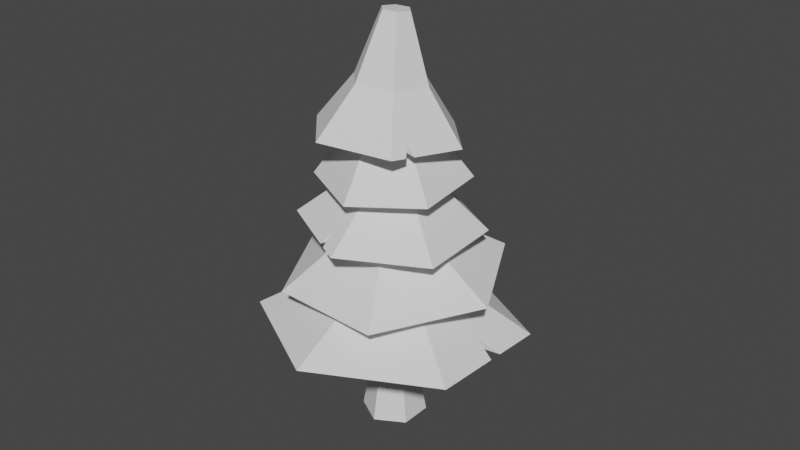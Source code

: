 # Source: edgy-pine-tree.blend  (saved by Blender 2.82.7; exported with 4.5.12 LTS)
import bpy
from mathutils import Matrix  # noqa: F401  (used for matrix-valued properties, if any)

bpy.ops.wm.read_factory_settings(use_empty=True)
scene = bpy.context.scene
scene.name = 'Scene'

# ---- collections
col_collection = bpy.data.collections.new('Collection'); scene.collection.children.link(col_collection)

# ---- world
world_world = bpy.data.worlds.new('World'); scene.world = world_world
world_world.use_nodes = True; world_world.node_tree.nodes.clear()
_N = world_world.node_tree.nodes; _L = world_world.node_tree.links
n0 = _N.new('ShaderNodeOutputWorld'); n0.name = 'World Output'; n0.location = (300, 300)
n1 = _N.new('ShaderNodeBackground'); n1.name = 'Background'; n1.location = (10, 300)
n1.inputs[0].default_value = (0.05088, 0.05088, 0.05088, 1.0)
_L.new(n1.outputs[0], n0.inputs[0])
n0.is_active_output = True
world_world.color = (0.05088, 0.05088, 0.05088)
world_world.use_sun_shadow = False
world_world.sun_shadow_jitter_overblur = 0.0

# ---- meshes
me_cylinder_012 = bpy.data.meshes.new('Cylinder.012')
me_cylinder_012.from_pydata([(3.749e-08, 2.887, -1.0), (-3.373e-06, 0.5481, 1.312), (2.5, 1.444, -1.0), (0.4747, 0.274, 1.312), (2.5, -1.444, -1.0), (0.4747, -0.274, 1.312), (-2.149e-07, -2.887, -1.0), (-3.416e-06, -0.5481, 1.312), (-2.5, -1.444, -1.0), (-0.4747, -0.274, 1.312), (-2.5, 1.444, -1.0), (-0.4747, 0.274, 1.312), (-1.083e-06, 1.458, -3.143e-09), (1.262, 0.7289, -1.571e-09), (1.262, -0.7289, 1.571e-09), (-1.096e-06, -1.458, 3.143e-09), (-1.262, -0.7289, 1.571e-09), (-1.262, 0.7289, -1.571e-09), (-1.056e-06, 2.493, -0.9528), (2.159, 1.246, -0.9528), (2.159, -1.246, -0.9528), (-1.181e-06, -2.493, -0.9528), (-2.159, -1.246, -0.9528), (-2.159, 1.246, -0.9528), (1.655, 1.538, -0.9528), (1.719, 1.895, -1.0), (2.008, 1.728, -1.0), (1.689, 1.585, -0.7715), (-2.181, 0.9359, -7.074), (-1.552, 0.7436, -5.771), (-1.329, 1.862, -7.09), (-1.002, 1.341, -5.781), (-0.1072, 1.586, -7.146), (-0.2132, 1.164, -5.818), (0.2633, 0.385, -7.185), (0.02593, 0.3878, -5.843), (-0.5885, -0.5409, -7.169), (-0.524, -0.21, -5.832), (-1.811, -0.2654, -7.113), (-1.313, -0.03214, -5.796), (-0.7496, 1.067, -4.451), (-1.173, 0.6068, -4.443), (-0.1424, 0.93, -4.479), (0.04163, 0.3331, -4.499), (-0.3815, -0.1269, -4.49), (-0.9887, 0.009995, -4.463), (-5.665, 1.617, -4.926), (-2.281, 0.8134, -3.363), (-2.131, 5.481, -4.912), (-1.057, 2.152, -3.358), (2.975, 4.348, -4.966), (0.7115, 1.759, -3.377), (4.548, -0.6486, -5.033), (1.256, 0.02865, -3.4), (1.014, -4.512, -5.047), (0.03211, -1.31, -3.405), (-4.092, -3.38, -4.994), (-1.736, -0.9172, -3.387), (-3.523, 1.119, -4.258), (-1.457, 3.377, -4.249), (1.527, 2.715, -4.281), (2.445, -0.2051, -4.32), (0.3802, -2.463, -4.328), (-2.604, -1.801, -4.297), (-4.532, 1.363, -4.864), (-1.774, 4.378, -4.853), (2.21, 3.494, -4.894), (3.437, -0.4051, -4.947), (0.6794, -3.42, -4.958), (-3.305, -2.536, -4.916), (-0.1688, 5.046, -4.933), (0.359, 4.929, -4.938), (-0.009896, 3.987, -4.871), (0.05682, 4.156, -4.647), (-3.569, 3.553, -3.503), (-1.164, 1.357, -2.228), (0.6076, 4.656, -3.814), (0.2825, 1.74, -2.336), (3.607, 1.555, -4.158), (1.321, 0.6655, -2.455), (2.43, -2.649, -4.192), (0.9136, -0.7909, -2.467), (-1.747, -3.753, -3.882), (-0.5329, -1.173, -2.359), (-4.746, -0.6519, -3.537), (-1.572, -0.09901, -2.24), (-2.13, 2.191, -2.998), (0.3105, 2.836, -3.179), (2.063, 1.024, -3.38), (1.375, -1.433, -3.4), (-1.065, -2.078, -3.219), (-2.818, -0.2661, -3.018), (-3.09, 3.064, -3.525), (0.4327, 3.994, -3.787), (2.962, 1.379, -4.077), (1.97, -2.167, -4.106), (-1.553, -3.098, -3.844), (-4.082, -0.4826, -3.554), (-3.253, -2.195, -3.709), (-3.55, -1.888, -3.675), (-2.906, -1.699, -3.689), (-2.878, -1.704, -3.478), (-1.598, 3.565, -2.817), (-0.4981, 1.503, -1.254), (1.871, 2.999, -2.98), (0.7036, 1.307, -1.31), (3.127, -0.3055, -2.985), (1.139, 0.1623, -1.312), (0.9141, -3.043, -2.828), (0.3721, -0.7858, -1.257), (-2.555, -2.476, -2.665), (-0.8296, -0.5895, -1.201), (-3.812, 0.828, -2.66), (-1.265, 0.5549, -1.199), (-0.9555, 2.234, -2.142), (1.072, 1.903, -2.237), (1.806, -0.02786, -2.24), (0.5127, -1.628, -2.148), (-1.515, -1.296, -2.053), (-2.249, 0.6346, -2.05), (-1.411, 3.099, -2.768), (1.566, 2.613, -2.907), (2.643, -0.2219, -2.912), (0.7446, -2.57, -2.777), (-2.232, -2.084, -2.637), (-3.31, 0.7506, -2.633), (2.203, -0.766, -2.88), (2.654, -0.8906, -2.952), (2.486, -1.098, -2.94), (2.235, -0.793, -2.712), (-1.283, 2.899, -1.738), (-0.1154, 1.004, 0.1698), (1.542, 2.467, -1.942), (0.8629, 0.854, 0.0989), (2.57, -0.219, -2.066), (1.219, -0.07643, 0.05601), (0.7732, -2.473, -1.985), (0.5967, -0.8573, 0.084), (-2.051, -2.042, -1.781), (-0.3817, -0.7077, 0.1549), (-3.079, 0.6447, -1.657), (-0.7377, 0.2227, 0.1978), (-0.6413, 1.722, -0.9293), (1.009, 1.47, -1.049), (1.61, -0.09992, -1.121), (0.5602, -1.417, -1.074), (-1.091, -1.165, -0.9545), (-1.691, 0.4048, -0.8821), (-1.089, 2.435, -1.687), (1.253, 2.077, -1.857), (2.105, -0.1503, -1.96), (0.6155, -2.02, -1.893), (-1.727, -1.662, -1.723), (-2.579, 0.5659, -1.62)], [], [(12, 1, 3, 13), (13, 3, 5, 14), (14, 5, 7, 15), (15, 7, 9, 16), (3, 1, 11, 9, 7, 5), (16, 9, 11, 17), (17, 11, 1, 12), (4, 6, 21, 20), (10, 17, 12, 0), (8, 16, 17, 10), (6, 15, 16, 8), (4, 14, 15, 6), (2, 13, 14, 4), (0, 12, 13, 2, 26, 27, 25), (18, 24, 19, 20, 21, 22, 23), (10, 0, 18, 23), (6, 8, 22, 21), (2, 4, 20, 19), (8, 10, 23, 22), (0, 25, 24, 18), (27, 24, 25), (24, 26, 2, 19), (24, 27, 26), (28, 29, 31, 30), (30, 31, 33, 32), (32, 33, 35, 34), (34, 35, 37, 36), (37, 35, 43, 44), (36, 37, 39, 38), (38, 39, 29, 28), (28, 30, 32, 34, 36, 38), (40, 41, 45, 44, 43, 42), (33, 31, 40, 42), (39, 37, 44, 45), (31, 29, 41, 40), (35, 33, 42, 43), (29, 39, 45, 41), (58, 47, 49, 59), (59, 49, 51, 60), (60, 51, 53, 61), (61, 53, 55, 62), (49, 47, 57, 55, 53, 51), (62, 55, 57, 63), (63, 57, 47, 58), (50, 52, 67, 66), (56, 63, 58, 46), (54, 62, 63, 56), (52, 61, 62, 54), (50, 60, 61, 52), (73, 60, 50, 71), (46, 58, 59, 48), (64, 65, 72, 66, 67, 68, 69), (56, 46, 64, 69), (52, 54, 68, 67), (48, 70, 72, 65), (54, 56, 69, 68), (46, 48, 65, 64), (72, 71, 50, 66), (71, 72, 73), (70, 73, 72), (59, 60, 73), (48, 59, 73, 70), (86, 75, 77, 87), (87, 77, 79, 88), (88, 79, 81, 89), (89, 81, 83, 90), (77, 75, 85, 83, 81, 79), (90, 83, 85, 91), (91, 85, 75, 86), (78, 80, 95, 94), (84, 91, 86, 74), (82, 90, 91, 84, 99, 101, 98), (80, 89, 90, 82), (78, 88, 89, 80), (76, 87, 88, 78), (74, 86, 87, 76), (92, 93, 94, 95, 96, 100, 97), (84, 74, 92, 97), (80, 82, 96, 95), (76, 78, 94, 93), (82, 98, 100, 96), (74, 76, 93, 92), (100, 99, 84, 97), (101, 100, 98), (100, 101, 99), (114, 103, 105, 115), (115, 105, 107, 116), (116, 107, 109, 117), (117, 109, 111, 118), (105, 103, 113, 111, 109, 107), (118, 111, 113, 119), (119, 113, 103, 114), (106, 127, 126, 122), (112, 119, 114, 102), (110, 118, 119, 112), (108, 117, 118, 110), (106, 116, 117, 108, 128, 129, 127), (104, 115, 116, 106), (102, 114, 115, 104), (120, 121, 122, 126, 123, 124, 125), (112, 102, 120, 125), (108, 110, 124, 123), (104, 106, 122, 121), (110, 112, 125, 124), (102, 104, 121, 120), (126, 128, 108, 123), (129, 126, 127), (126, 129, 128), (142, 131, 133, 143), (143, 133, 135, 144), (144, 135, 137, 145), (145, 137, 139, 146), (133, 131, 141, 139, 137, 135), (146, 139, 141, 147), (147, 141, 131, 142), (136, 138, 152, 151), (140, 147, 142, 130), (138, 146, 147, 140), (136, 145, 146, 138), (134, 144, 145, 136), (132, 143, 144, 134), (130, 142, 143, 132), (148, 149, 150, 151, 152, 153), (132, 134, 150, 149), (138, 140, 153, 152), (130, 132, 149, 148), (134, 136, 151, 150), (140, 130, 148, 153)])
_k = set([(0, 10), (0, 12), (0, 18), (0, 25), (1, 3), (1, 11), (1, 12), (2, 4), (2, 13), (2, 19), (2, 26), (3, 5), (3, 13), (4, 6), (4, 14), (4, 20), (5, 7), (5, 14), (6, 8), (6, 15), (6, 21), (7, 9), (7, 15), (8, 10), (8, 16), (8, 22), (9, 11), (9, 16), (10, 17), (10, 23), (11, 17), (12, 13), (12, 17), (13, 14), (14, 15), (15, 16), (16, 17), (18, 23), (18, 24), (19, 20), (19, 24), (20, 21), (21, 22), (22, 23), (24, 25), (24, 26), (24, 27), (25, 27), (26, 27), (28, 29), (28, 30), (28, 38), (29, 31), (29, 39), (29, 41), (30, 31), (30, 32), (31, 33), (31, 40), (32, 33), (32, 34), (33, 35), (33, 42), (34, 35), (34, 36), (35, 37), (35, 43), (36, 37), (36, 38), (37, 39), (37, 44), (38, 39), (39, 45), (40, 41), (40, 42), (41, 45), (42, 43), (43, 44), (44, 45), (46, 48), (46, 56), (46, 58), (46, 64), (47, 49), (47, 57), (47, 58), (48, 59), (48, 65), (48, 70), (49, 51), (49, 59), (50, 52), (50, 60), (50, 66), (50, 71), (51, 53), (51, 60), (52, 54), (52, 61), (52, 67), (53, 55), (53, 61), (54, 56), (54, 62), (54, 68), (55, 57), (55, 62), (56, 63), (56, 69), (57, 63), (58, 59), (58, 63), (59, 60), (59, 73), (60, 61), (60, 73), (61, 62), (62, 63), (64, 65), (64, 69), (65, 72), (66, 67), (66, 72), (67, 68), (68, 69), (70, 72), (70, 73), (71, 72), (71, 73), (72, 73), (74, 76), (74, 84), (74, 86), (74, 92), (75, 77), (75, 85), (75, 86), (76, 78), (76, 87), (76, 93), (77, 79), (77, 87), (78, 80), (78, 88), (78, 94), (79, 81), (79, 88), (80, 82), (80, 89), (80, 95), (81, 83), (81, 89), (82, 90), (82, 96), (82, 98), (83, 85), (83, 90), (84, 91), (84, 97), (84, 99), (85, 91), (86, 87), (86, 91), (87, 88), (88, 89), (89, 90), (90, 91), (92, 93), (92, 97), (93, 94), (94, 95), (95, 96), (96, 100), (97, 100), (98, 100), (98, 101), (99, 100), (99, 101), (100, 101), (102, 104), (102, 112), (102, 114), (102, 120), (103, 105), (103, 113), (103, 114), (104, 106), (104, 115), (104, 121), (105, 107), (105, 115), (106, 116), (106, 122), (106, 127), (107, 109), (107, 116), (108, 110), (108, 117), (108, 123), (108, 128), (109, 111), (109, 117), (110, 112), (110, 118), (110, 124), (111, 113), (111, 118), (112, 119), (112, 125), (113, 119), (114, 115), (114, 119), (115, 116), (116, 117), (117, 118), (118, 119), (120, 121), (120, 125), (121, 122), (122, 126), (123, 124), (123, 126), (124, 125), (126, 127), (126, 128), (126, 129), (127, 129), (128, 129), (130, 132), (130, 140), (130, 142), (130, 148), (131, 133), (131, 141), (131, 142), (132, 134), (132, 143), (132, 149), (133, 135), (133, 143), (134, 136), (134, 144), (134, 150), (135, 137), (135, 144), (136, 138), (136, 145), (136, 151), (137, 139), (137, 145), (138, 140), (138, 146), (138, 152), (139, 141), (139, 146), (140, 147), (140, 153), (141, 147), (142, 143), (142, 147), (143, 144), (144, 145), (145, 146), (146, 147), (148, 149), (148, 153), (149, 150), (150, 151), (151, 152), (152, 153)])
me_cylinder_012.attributes.new('sharp_edge', 'BOOLEAN', 'EDGE').data.foreach_set('value', [ (min(e.vertices), max(e.vertices)) in _k for e in me_cylinder_012.edges])
_uv = me_cylinder_012.uv_layers.new(name='UVMap')
_uv.uv.foreach_set('vector', [1.0, 0.75, 1.0, 1.0, 0.8333, 1.0, 0.8333, 0.75, 0.8333, 0.75, 0.8333, 1.0, 0.6667, 1.0, 0.6667, 0.75, 0.6667, 0.75, 0.6667, 1.0, 0.5, 1.0, 0.5, 0.75, 0.5, 0.75, 0.5, 1.0, 0.3333, 1.0, 0.3333, 0.75, 0.4578, 0.37, 0.25, 0.49, 0.04215, 0.37, 0.04215, 0.13, 0.25, 0.01, 0.4578, 0.13, 0.3333, 0.75, 0.3333, 1.0, 0.1667, 1.0, 0.1667, 0.75, 0.1667, 0.75, 0.1667, 1.0, -8.941e-08, 1.0, -8.941e-08, 0.75, 0.6667, 0.5, 0.5, 0.5, 0.5, 0.5, 0.6667, 0.5, 0.1667, 0.5, 0.1667, 0.75, -8.941e-08, 0.75, -8.941e-08, 0.5, 0.3333, 0.5, 0.3333, 0.75, 0.1667, 0.75, 0.1667, 0.5, 0.5, 0.5, 0.5, 0.75, 0.3333, 0.75, 0.3333, 0.5, 0.6667, 0.5, 0.6667, 0.75, 0.5, 0.75, 0.5, 0.5, 0.8333, 0.5, 0.8333, 0.75, 0.6667, 0.75, 0.6667, 0.5, 1.0, 0.5, 1.0, 0.75, 0.8333, 0.75, 0.8333, 0.5, 0.8662, 0.5, 0.8731, 0.5571, 0.8854, 0.5, 0.75, 0.49, 0.9093, 0.398, 0.9578, 0.37, 0.9578, 0.13, 0.75, 0.01, 0.5422, 0.13, 0.5422, 0.37, 0.1667, 0.5, -8.941e-08, 0.5, -8.941e-08, 0.5, 0.1667, 0.5, 0.5, 0.5, 0.3333, 0.5, 0.3333, 0.5, 0.5, 0.5, 0.8333, 0.5, 0.6667, 0.5, 0.6667, 0.5, 0.8333, 0.5, 0.3333, 0.5, 0.1667, 0.5, 0.1667, 0.5, 0.3333, 0.5, 1.0, 0.5, 0.8854, 0.5, 0.8723, 0.5, 1.0, 0.5, 0.8731, 0.5571, 0.8723, 0.5, 0.8854, 0.5, 0.8723, 0.5, 0.8662, 0.5, 0.8333, 0.5, 0.8333, 0.5, 0.8723, 0.5, 0.8731, 0.5571, 0.8662, 0.5, 1.0, 0.5, 1.0, 1.0, 0.8333, 1.0, 0.8333, 0.5, 0.8333, 0.5, 0.8333, 1.0, 0.6667, 1.0, 0.6667, 0.5, 0.6667, 0.5, 0.6667, 1.0, 0.5, 1.0, 0.5, 0.5, 0.5, 0.5, 0.5, 1.0, 0.3333, 1.0, 0.3333, 0.5, 0.3333, 1.0, 0.5, 1.0, 0.5, 1.0, 0.3333, 1.0, 0.3333, 0.5, 0.3333, 1.0, 0.1667, 1.0, 0.1667, 0.5, 0.1667, 0.5, 0.1667, 1.0, -8.941e-08, 1.0, -8.941e-08, 0.5, 0.75, 0.49, 0.9578, 0.37, 0.9578, 0.13, 0.75, 0.01, 0.5422, 0.13, 0.5422, 0.37, 0.4578, 0.37, 0.25, 0.49, 0.04215, 0.37, 0.04215, 0.13, 0.25, 0.01, 0.4578, 0.13, 0.6667, 1.0, 0.8333, 1.0, 0.8333, 1.0, 0.6667, 1.0, 0.1667, 1.0, 0.3333, 1.0, 0.3333, 1.0, 0.1667, 1.0, 0.8333, 1.0, 1.0, 1.0, 1.0, 1.0, 0.8333, 1.0, 0.5, 1.0, 0.6667, 1.0, 0.6667, 1.0, 0.5, 1.0, -8.941e-08, 1.0, 0.1667, 1.0, 0.1667, 1.0, -8.941e-08, 1.0, 1.0, 0.75, 1.0, 1.0, 0.8333, 1.0, 0.8333, 0.75, 0.8333, 0.75, 0.8333, 1.0, 0.6667, 1.0, 0.6667, 0.75, 0.6667, 0.75, 0.6667, 1.0, 0.5, 1.0, 0.5, 0.75, 0.5, 0.75, 0.5, 1.0, 0.3333, 1.0, 0.3333, 0.75, 0.4578, 0.37, 0.25, 0.49, 0.04215, 0.37, 0.04215, 0.13, 0.25, 0.01, 0.4578, 0.13, 0.3333, 0.75, 0.3333, 1.0, 0.1667, 1.0, 0.1667, 0.75, 0.1667, 0.75, 0.1667, 1.0, -8.941e-08, 1.0, -8.941e-08, 0.75, 0.6667, 0.5, 0.5, 0.5, 0.5, 0.5, 0.6667, 0.5, 0.1667, 0.5, 0.1667, 0.75, -8.941e-08, 0.75, -8.941e-08, 0.5, 0.3333, 0.5, 0.3333, 0.75, 0.1667, 0.75, 0.1667, 0.5, 0.5, 0.5, 0.5, 0.75, 0.3333, 0.75, 0.3333, 0.5, 0.6667, 0.5, 0.6667, 0.75, 0.5, 0.75, 0.5, 0.5, 0.7581, 0.6074, 0.6667, 0.75, 0.6667, 0.5, 0.7521, 0.5, 1.0, 0.5, 1.0, 0.75, 0.8333, 0.75, 0.8333, 0.5, 0.75, 0.49, 0.9578, 0.37, 0.9578, 0.2637, 0.9578, 0.13, 0.75, 0.01, 0.5422, 0.13, 0.5422, 0.37, 0.1667, 0.5, -8.941e-08, 0.5, -8.941e-08, 0.5, 0.1667, 0.5, 0.5, 0.5, 0.3333, 0.5, 0.3333, 0.5, 0.5, 0.5, 0.8333, 0.5, 0.7693, 0.5, 0.7595, 0.5, 0.8333, 0.5, 0.3333, 0.5, 0.1667, 0.5, 0.1667, 0.5, 0.3333, 0.5, 1.0, 0.5, 0.8333, 0.5, 0.8333, 0.5, 1.0, 0.5, 0.7595, 0.5, 0.7521, 0.5, 0.6667, 0.5, 0.6667, 0.5, 0.7521, 0.5, 0.7595, 0.5, 0.7581, 0.6074, 0.7693, 0.5, 0.7581, 0.6074, 0.7595, 0.5, 0.8333, 0.75, 0.6667, 0.75, 0.7581, 0.6074, 0.8333, 0.5, 0.8333, 0.75, 0.7581, 0.6074, 0.7693, 0.5, 1.0, 0.75, 1.0, 1.0, 0.8333, 1.0, 0.8333, 0.75, 0.8333, 0.75, 0.8333, 1.0, 0.6667, 1.0, 0.6667, 0.75, 0.6667, 0.75, 0.6667, 1.0, 0.5, 1.0, 0.5, 0.75, 0.5, 0.75, 0.5, 1.0, 0.3333, 1.0, 0.3333, 0.75, 0.4578, 0.37, 0.25, 0.49, 0.04215, 0.37, 0.04215, 0.13, 0.25, 0.01, 0.4578, 0.13, 0.3333, 0.75, 0.3333, 1.0, 0.1667, 1.0, 0.1667, 0.75, 0.1667, 0.75, 0.1667, 1.0, -8.941e-08, 1.0, -8.941e-08, 0.75, 0.6667, 0.5, 0.5, 0.5, 0.5, 0.5, 0.6667, 0.5, 0.1667, 0.5, 0.1667, 0.75, -8.941e-08, 0.75, -8.941e-08, 0.5, 0.3333, 0.5, 0.3333, 0.75, 0.1667, 0.75, 0.1667, 0.5, 0.2331, 0.5, 0.2424, 0.5925, 0.2496, 0.5, 0.5, 0.5, 0.5, 0.75, 0.3333, 0.75, 0.3333, 0.5, 0.6667, 0.5, 0.6667, 0.75, 0.5, 0.75, 0.5, 0.5, 0.8333, 0.5, 0.8333, 0.75, 0.6667, 0.75, 0.6667, 0.5, 1.0, 0.5, 1.0, 0.75, 0.8333, 0.75, 0.8333, 0.5, 0.75, 0.49, 0.9578, 0.37, 0.9578, 0.13, 0.75, 0.01, 0.5422, 0.13, 0.5422, 0.2583, 0.5422, 0.37, 0.1667, 0.5, -8.941e-08, 0.5, -8.941e-08, 0.5, 0.1667, 0.5, 0.5, 0.5, 0.3333, 0.5, 0.3333, 0.5, 0.5, 0.5, 0.8333, 0.5, 0.6667, 0.5, 0.6667, 0.5, 0.8333, 0.5, 0.3333, 0.5, 0.2496, 0.5, 0.2442, 0.5, 0.3333, 0.5, 1.0, 0.5, 0.8333, 0.5, 0.8333, 0.5, 1.0, 0.5, 0.2442, 0.5, 0.2331, 0.5, 0.1667, 0.5, 0.1667, 0.5, 0.2424, 0.5925, 0.2442, 0.5, 0.2496, 0.5, 0.2442, 0.5, 0.2424, 0.5925, 0.2331, 0.5, 1.0, 0.75, 1.0, 1.0, 0.8333, 1.0, 0.8333, 0.75, 0.8333, 0.75, 0.8333, 1.0, 0.6667, 1.0, 0.6667, 0.75, 0.6667, 0.75, 0.6667, 1.0, 0.5, 1.0, 0.5, 0.75, 0.5, 0.75, 0.5, 1.0, 0.3333, 1.0, 0.3333, 0.75, 0.4578, 0.37, 0.25, 0.49, 0.04215, 0.37, 0.04215, 0.13, 0.25, 0.01, 0.4578, 0.13, 0.3333, 0.75, 0.3333, 1.0, 0.1667, 1.0, 0.1667, 0.75, 0.1667, 0.75, 0.1667, 1.0, -8.941e-08, 1.0, -8.941e-08, 0.75, 0.6667, 0.5, 0.631, 0.5, 0.628, 0.5, 0.6667, 0.5, 0.1667, 0.5, 0.1667, 0.75, -8.941e-08, 0.75, -8.941e-08, 0.5, 0.3333, 0.5, 0.3333, 0.75, 0.1667, 0.75, 0.1667, 0.5, 0.5, 0.5, 0.5, 0.75, 0.3333, 0.75, 0.3333, 0.5, 0.6667, 0.5, 0.6667, 0.75, 0.5, 0.75, 0.5, 0.5, 0.6184, 0.5, 0.6264, 0.5806, 0.631, 0.5, 0.8333, 0.5, 0.8333, 0.75, 0.6667, 0.75, 0.6667, 0.5, 1.0, 0.5, 1.0, 0.75, 0.8333, 0.75, 0.8333, 0.5, 0.75, 0.49, 0.9578, 0.37, 0.9578, 0.13, 0.9097, 0.1022, 0.75, 0.01, 0.5422, 0.13, 0.5422, 0.37, 0.1667, 0.5, -8.941e-08, 0.5, -8.941e-08, 0.5, 0.1667, 0.5, 0.5, 0.5, 0.3333, 0.5, 0.3333, 0.5, 0.5, 0.5, 0.8333, 0.5, 0.6667, 0.5, 0.6667, 0.5, 0.8333, 0.5, 0.3333, 0.5, 0.1667, 0.5, 0.1667, 0.5, 0.3333, 0.5, 1.0, 0.5, 0.8333, 0.5, 0.8333, 0.5, 1.0, 0.5, 0.628, 0.5, 0.6184, 0.5, 0.5, 0.5, 0.5, 0.5, 0.6264, 0.5806, 0.628, 0.5, 0.631, 0.5, 0.628, 0.5, 0.6264, 0.5806, 0.6184, 0.5, 1.0, 0.75, 1.0, 1.0, 0.8333, 1.0, 0.8333, 0.75, 0.8333, 0.75, 0.8333, 1.0, 0.6667, 1.0, 0.6667, 0.75, 0.6667, 0.75, 0.6667, 1.0, 0.5, 1.0, 0.5, 0.75, 0.5, 0.75, 0.5, 1.0, 0.3333, 1.0, 0.3333, 0.75, 0.4578, 0.37, 0.25, 0.49, 0.04215, 0.37, 0.04215, 0.13, 0.25, 0.01, 0.4578, 0.13, 0.3333, 0.75, 0.3333, 1.0, 0.1667, 1.0, 0.1667, 0.75, 0.1667, 0.75, 0.1667, 1.0, -8.941e-08, 1.0, -8.941e-08, 0.75, 0.5, 0.5, 0.3333, 0.5, 0.3333, 0.5, 0.5, 0.5, 0.1667, 0.5, 0.1667, 0.75, -8.941e-08, 0.75, -8.941e-08, 0.5, 0.3333, 0.5, 0.3333, 0.75, 0.1667, 0.75, 0.1667, 0.5, 0.5, 0.5, 0.5, 0.75, 0.3333, 0.75, 0.3333, 0.5, 0.6667, 0.5, 0.6667, 0.75, 0.5, 0.75, 0.5, 0.5, 0.8333, 0.5, 0.8333, 0.75, 0.6667, 0.75, 0.6667, 0.5, 1.0, 0.5, 1.0, 0.75, 0.8333, 0.75, 0.8333, 0.5, 0.75, 0.49, 0.9578, 0.37, 0.9578, 0.13, 0.75, 0.01, 0.5422, 0.13, 0.5422, 0.37, 0.8333, 0.5, 0.6667, 0.5, 0.6667, 0.5, 0.8333, 0.5, 0.3333, 0.5, 0.1667, 0.5, 0.1667, 0.5, 0.3333, 0.5, 1.0, 0.5, 0.8333, 0.5, 0.8333, 0.5, 1.0, 0.5, 0.6667, 0.5, 0.5, 0.5, 0.5, 0.5, 0.6667, 0.5, 0.1667, 0.5, -8.941e-08, 0.5, -8.941e-08, 0.5, 0.1667, 0.5])
me_cylinder_012.use_remesh_fix_poles = True
me_cylinder_012.use_remesh_preserve_attributes = False
me_cylinder_012.use_mirror_vertex_groups = False
me_cylinder_012.update()

# ---- objects
ob_cylinder_006 = bpy.data.objects.new('Cylinder.006', me_cylinder_012)

# ---- transforms, parenting, visibility, modifiers, constraints
ob_cylinder_006.location = (0.0, 0.0, 10.65)
ob_cylinder_006.rotation_euler = (-0.03774, -0.07791, -1.347)
ob_cylinder_006.scale = (0.7954, 0.7939, 1.506)
ob_cylinder_006.lineart.crease_threshold = 0.0

# ---- collection membership
col_collection.objects.link(ob_cylinder_006)

# ---- scene / render settings (as saved in the file)
scene.frame_start = 1; scene.frame_end = 250; scene.frame_set(1)
scene.render.engine = 'BLENDER_EEVEE_NEXT'
scene.cycles.use_denoising = False
scene.cycles.samples = 128
scene.cycles.sampling_pattern = 'TABULATED_SOBOL'
scene.cycles.use_adaptive_sampling = False
scene.cycles.use_light_tree = False
scene.view_settings.view_transform = 'Filmic'
bpy.context.view_layer.update()

# ---- added for rendering (the .blend has no active camera and no usable light): camera, sun
cam_auto = bpy.data.cameras.new('AutoCamera')
cam_auto.lens = 50.0
cam_auto.sensor_width = 36.0
cam_auto.clip_end = 1000.0
ob_auto_camera = bpy.data.objects.new('AutoCamera', cam_auto)
scene.collection.objects.link(ob_auto_camera)
ob_auto_camera.location = (18.6401, -21.9964, 20.954)
ob_auto_camera.rotation_euler = (1.09748, -7.21219e-08, 0.694738)
scene.camera = ob_auto_camera
light_auto_sun = bpy.data.lights.new('AutoSun', 'SUN')
light_auto_sun.energy = 3.0
light_auto_sun.angle = 0.0523599
ob_auto_sun = bpy.data.objects.new('AutoSun', light_auto_sun)
scene.collection.objects.link(ob_auto_sun)
ob_auto_sun.rotation_euler = (0.872665, 0.174533, 0.523599)
bpy.context.view_layer.update()
